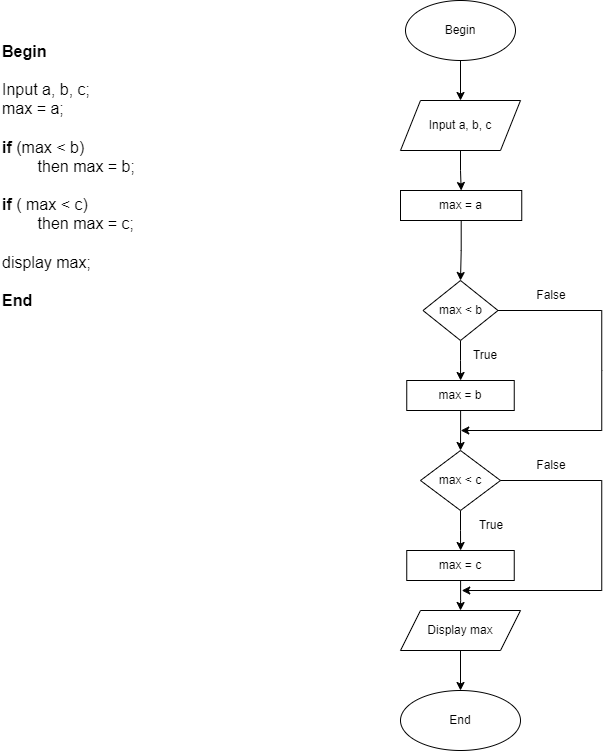

The diagram above was exported from draw.io. Its source (the exported page's mxGraphModel, read from the mxfile embedded in the PNG):
<mxGraphModel dx="1050" dy="1674" grid="1" gridSize="10" guides="1" tooltips="1" connect="1" arrows="1" fold="1" page="1" pageScale="1" pageWidth="850" pageHeight="1100" math="0" shadow="0">
  <root>
    <mxCell id="0" />
    <mxCell id="1" parent="0" />
    <mxCell id="w9ZSpZZV13l6AKrq8z8W-3" value="" style="edgeStyle=orthogonalEdgeStyle;rounded=0;orthogonalLoop=1;jettySize=auto;html=1;" edge="1" parent="1" source="w9ZSpZZV13l6AKrq8z8W-1" target="w9ZSpZZV13l6AKrq8z8W-2">
      <mxGeometry relative="1" as="geometry" />
    </mxCell>
    <mxCell id="w9ZSpZZV13l6AKrq8z8W-1" value="Begin" style="ellipse;whiteSpace=wrap;html=1;" vertex="1" parent="1">
      <mxGeometry x="505" y="-1090" width="110" height="60" as="geometry" />
    </mxCell>
    <mxCell id="Aysg5_9gZIxHnr4mm4ol-7" value="" style="edgeStyle=orthogonalEdgeStyle;rounded=0;orthogonalLoop=1;jettySize=auto;html=1;" edge="1" parent="1" source="w9ZSpZZV13l6AKrq8z8W-2" target="Aysg5_9gZIxHnr4mm4ol-3">
      <mxGeometry relative="1" as="geometry" />
    </mxCell>
    <mxCell id="w9ZSpZZV13l6AKrq8z8W-2" value="Input a, b, c" style="shape=parallelogram;perimeter=parallelogramPerimeter;whiteSpace=wrap;html=1;fixedSize=1;" vertex="1" parent="1">
      <mxGeometry x="500" y="-990" width="120" height="50" as="geometry" />
    </mxCell>
    <mxCell id="w9ZSpZZV13l6AKrq8z8W-12" value="" style="edgeStyle=orthogonalEdgeStyle;rounded=0;orthogonalLoop=1;jettySize=auto;html=1;" edge="1" parent="1" source="w9ZSpZZV13l6AKrq8z8W-9" target="w9ZSpZZV13l6AKrq8z8W-11">
      <mxGeometry relative="1" as="geometry" />
    </mxCell>
    <mxCell id="w9ZSpZZV13l6AKrq8z8W-9" value="max &amp;lt; b" style="rhombus;whiteSpace=wrap;html=1;" vertex="1" parent="1">
      <mxGeometry x="522.5" y="-810" width="75" height="60" as="geometry" />
    </mxCell>
    <mxCell id="w9ZSpZZV13l6AKrq8z8W-24" value="" style="edgeStyle=orthogonalEdgeStyle;rounded=0;orthogonalLoop=1;jettySize=auto;html=1;" edge="1" parent="1" source="w9ZSpZZV13l6AKrq8z8W-11" target="w9ZSpZZV13l6AKrq8z8W-23">
      <mxGeometry relative="1" as="geometry" />
    </mxCell>
    <mxCell id="w9ZSpZZV13l6AKrq8z8W-11" value="max = b" style="whiteSpace=wrap;html=1;" vertex="1" parent="1">
      <mxGeometry x="506.25" y="-710" width="107.5" height="30" as="geometry" />
    </mxCell>
    <mxCell id="w9ZSpZZV13l6AKrq8z8W-17" value="True" style="text;html=1;strokeColor=none;fillColor=none;align=center;verticalAlign=middle;whiteSpace=wrap;rounded=0;" vertex="1" parent="1">
      <mxGeometry x="555" y="-750" width="60" height="30" as="geometry" />
    </mxCell>
    <mxCell id="w9ZSpZZV13l6AKrq8z8W-18" value="" style="endArrow=classic;html=1;rounded=0;exitX=1;exitY=0.5;exitDx=0;exitDy=0;" edge="1" parent="1" source="w9ZSpZZV13l6AKrq8z8W-9">
      <mxGeometry width="50" height="50" relative="1" as="geometry">
        <mxPoint x="638.75" y="-730" as="sourcePoint" />
        <mxPoint x="560.25" y="-660" as="targetPoint" />
        <Array as="points">
          <mxPoint x="701.25" y="-780" />
          <mxPoint x="701.25" y="-720" />
          <mxPoint x="701.25" y="-660" />
        </Array>
      </mxGeometry>
    </mxCell>
    <mxCell id="w9ZSpZZV13l6AKrq8z8W-19" value="False" style="text;html=1;strokeColor=none;fillColor=none;align=center;verticalAlign=middle;whiteSpace=wrap;rounded=0;" vertex="1" parent="1">
      <mxGeometry x="621.25" y="-810" width="60" height="30" as="geometry" />
    </mxCell>
    <mxCell id="w9ZSpZZV13l6AKrq8z8W-27" value="" style="edgeStyle=orthogonalEdgeStyle;rounded=0;orthogonalLoop=1;jettySize=auto;html=1;" edge="1" parent="1" source="w9ZSpZZV13l6AKrq8z8W-23" target="w9ZSpZZV13l6AKrq8z8W-25">
      <mxGeometry relative="1" as="geometry" />
    </mxCell>
    <mxCell id="w9ZSpZZV13l6AKrq8z8W-23" value="max &amp;lt; c" style="rhombus;whiteSpace=wrap;html=1;" vertex="1" parent="1">
      <mxGeometry x="520" y="-640" width="80" height="60" as="geometry" />
    </mxCell>
    <mxCell id="w9ZSpZZV13l6AKrq8z8W-29" value="" style="edgeStyle=orthogonalEdgeStyle;rounded=0;orthogonalLoop=1;jettySize=auto;html=1;" edge="1" parent="1" source="w9ZSpZZV13l6AKrq8z8W-25" target="w9ZSpZZV13l6AKrq8z8W-28">
      <mxGeometry relative="1" as="geometry" />
    </mxCell>
    <mxCell id="w9ZSpZZV13l6AKrq8z8W-25" value="max = c" style="whiteSpace=wrap;html=1;" vertex="1" parent="1">
      <mxGeometry x="506.25" y="-540" width="107.5" height="30" as="geometry" />
    </mxCell>
    <mxCell id="w9ZSpZZV13l6AKrq8z8W-32" value="" style="edgeStyle=orthogonalEdgeStyle;rounded=0;orthogonalLoop=1;jettySize=auto;html=1;" edge="1" parent="1" source="w9ZSpZZV13l6AKrq8z8W-28" target="w9ZSpZZV13l6AKrq8z8W-30">
      <mxGeometry relative="1" as="geometry" />
    </mxCell>
    <mxCell id="w9ZSpZZV13l6AKrq8z8W-28" value="Display max" style="shape=parallelogram;perimeter=parallelogramPerimeter;whiteSpace=wrap;html=1;fixedSize=1;" vertex="1" parent="1">
      <mxGeometry x="500" y="-480" width="120" height="40" as="geometry" />
    </mxCell>
    <mxCell id="w9ZSpZZV13l6AKrq8z8W-30" value="End" style="ellipse;whiteSpace=wrap;html=1;" vertex="1" parent="1">
      <mxGeometry x="500" y="-400" width="120" height="60" as="geometry" />
    </mxCell>
    <mxCell id="Aysg5_9gZIxHnr4mm4ol-1" value="True" style="text;html=1;strokeColor=none;fillColor=none;align=center;verticalAlign=middle;whiteSpace=wrap;rounded=0;" vertex="1" parent="1">
      <mxGeometry x="561.25" y="-580" width="60" height="30" as="geometry" />
    </mxCell>
    <mxCell id="Aysg5_9gZIxHnr4mm4ol-5" value="" style="edgeStyle=orthogonalEdgeStyle;rounded=0;orthogonalLoop=1;jettySize=auto;html=1;" edge="1" parent="1" source="Aysg5_9gZIxHnr4mm4ol-3" target="w9ZSpZZV13l6AKrq8z8W-9">
      <mxGeometry relative="1" as="geometry" />
    </mxCell>
    <mxCell id="Aysg5_9gZIxHnr4mm4ol-3" value="max = a" style="rounded=0;whiteSpace=wrap;html=1;" vertex="1" parent="1">
      <mxGeometry x="500" y="-900" width="121.25" height="30" as="geometry" />
    </mxCell>
    <mxCell id="Aysg5_9gZIxHnr4mm4ol-8" value="" style="endArrow=classic;html=1;rounded=0;exitX=1;exitY=0.5;exitDx=0;exitDy=0;" edge="1" parent="1" source="w9ZSpZZV13l6AKrq8z8W-23">
      <mxGeometry width="50" height="50" relative="1" as="geometry">
        <mxPoint x="501.25" y="-660" as="sourcePoint" />
        <mxPoint x="561.25" y="-500" as="targetPoint" />
        <Array as="points">
          <mxPoint x="701.25" y="-610" />
          <mxPoint x="701.25" y="-500" />
        </Array>
      </mxGeometry>
    </mxCell>
    <mxCell id="Aysg5_9gZIxHnr4mm4ol-9" value="False" style="text;html=1;strokeColor=none;fillColor=none;align=center;verticalAlign=middle;whiteSpace=wrap;rounded=0;" vertex="1" parent="1">
      <mxGeometry x="621.25" y="-640" width="60" height="30" as="geometry" />
    </mxCell>
    <mxCell id="Aysg5_9gZIxHnr4mm4ol-10" value="&lt;div style=&quot;font-size: 16px;&quot;&gt;&lt;span style=&quot;background-color: initial;&quot;&gt;&lt;b style=&quot;&quot;&gt;&lt;font style=&quot;font-size: 16px;&quot;&gt;Begin&lt;/font&gt;&lt;/b&gt;&lt;/span&gt;&lt;/div&gt;&lt;div style=&quot;font-size: 16px;&quot;&gt;&lt;span style=&quot;background-color: initial;&quot;&gt;&lt;b&gt;&lt;font style=&quot;font-size: 16px;&quot;&gt;&lt;br&gt;&lt;/font&gt;&lt;/b&gt;&lt;/span&gt;&lt;/div&gt;&lt;div style=&quot;font-size: 16px;&quot;&gt;&lt;span style=&quot;background-color: initial;&quot;&gt;&lt;font style=&quot;font-size: 16px;&quot;&gt;Input a, b, c;&lt;/font&gt;&lt;/span&gt;&lt;/div&gt;&lt;div style=&quot;font-size: 16px;&quot;&gt;&lt;font style=&quot;font-size: 16px;&quot;&gt;max = a;&lt;/font&gt;&lt;/div&gt;&lt;div style=&quot;font-size: 16px;&quot;&gt;&lt;font style=&quot;font-size: 16px;&quot;&gt;&lt;br&gt;&lt;/font&gt;&lt;/div&gt;&lt;div style=&quot;font-size: 16px;&quot;&gt;&lt;font style=&quot;font-size: 16px;&quot;&gt;&lt;b&gt;if&lt;/b&gt; (max &amp;lt; b)&amp;nbsp;&lt;/font&gt;&lt;/div&gt;&lt;div style=&quot;font-size: 16px;&quot;&gt;&lt;font style=&quot;font-size: 16px;&quot;&gt;&lt;span style=&quot;white-space: pre;&quot;&gt;&#09;&lt;/span&gt;then max = b;&lt;/font&gt;&lt;/div&gt;&lt;div style=&quot;font-size: 16px;&quot;&gt;&lt;font style=&quot;font-size: 16px;&quot;&gt;&lt;br&gt;&lt;/font&gt;&lt;/div&gt;&lt;div style=&quot;font-size: 16px;&quot;&gt;&lt;font style=&quot;font-size: 16px;&quot;&gt;&lt;b&gt;if&lt;/b&gt; ( max &amp;lt; c)&lt;/font&gt;&lt;/div&gt;&lt;div style=&quot;font-size: 16px;&quot;&gt;&lt;font style=&quot;font-size: 16px;&quot;&gt;&lt;span style=&quot;white-space: pre;&quot;&gt;&#09;&lt;/span&gt;then max = c;&lt;/font&gt;&lt;/div&gt;&lt;div style=&quot;font-size: 16px;&quot;&gt;&lt;font style=&quot;font-size: 16px;&quot;&gt;&lt;br&gt;&lt;/font&gt;&lt;/div&gt;&lt;div style=&quot;font-size: 16px;&quot;&gt;&lt;font style=&quot;font-size: 16px;&quot;&gt;display max;&lt;/font&gt;&lt;/div&gt;&lt;div style=&quot;font-size: 16px;&quot;&gt;&lt;font style=&quot;font-size: 16px;&quot;&gt;&lt;br&gt;&lt;/font&gt;&lt;/div&gt;&lt;div style=&quot;font-size: 16px;&quot;&gt;&lt;b&gt;&lt;font style=&quot;font-size: 16px;&quot;&gt;End&lt;/font&gt;&lt;/b&gt;&lt;/div&gt;&lt;div style=&quot;font-size: 16px;&quot;&gt;&lt;br&gt;&lt;/div&gt;" style="text;html=1;strokeColor=none;fillColor=none;align=left;verticalAlign=middle;whiteSpace=wrap;rounded=0;" vertex="1" parent="1">
      <mxGeometry x="100" y="-1030" width="210" height="250" as="geometry" />
    </mxCell>
  </root>
</mxGraphModel>